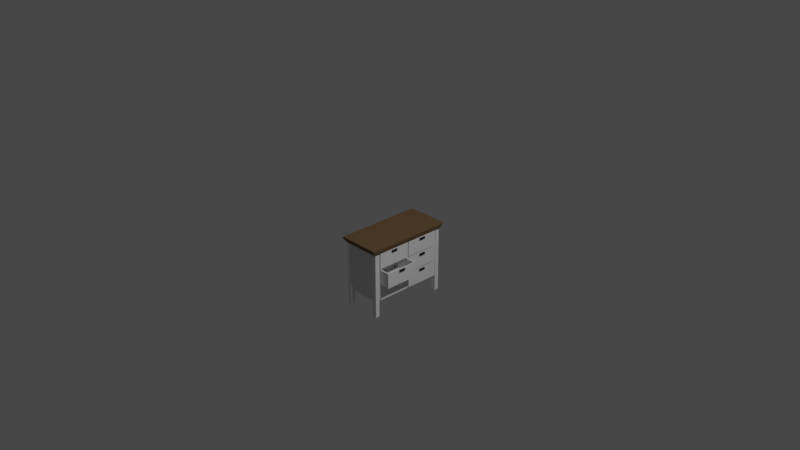 # Source: drawer.blend  (saved by Blender 2.93.21; exported with 4.5.12 LTS)
import bpy
from mathutils import Matrix  # noqa: F401  (used for matrix-valued properties, if any)

bpy.ops.wm.read_factory_settings(use_empty=True)
scene = bpy.context.scene
scene.name = 'Scene'

# ---- collections
col_collection = bpy.data.collections.new('Collection'); scene.collection.children.link(col_collection)

# ---- materials (node trees are filled in below, after node groups)
mat_drawer_handle = bpy.data.materials.new('drawer-handle')
mat_drawer_handle.use_transparent_shadow = False
mat_wood_darker = bpy.data.materials.new('wood-darker')
mat_wood_darker.alpha_threshold = 0.0
mat_wood_darker.use_transparent_shadow = False
mat_wood_darker.line_color = (0.0, 0.0, 0.0, 1.0)
mat_white = bpy.data.materials.new('white')
mat_white.alpha_threshold = 0.0
mat_white.use_transparent_shadow = False
mat_white.line_color = (0.0, 0.0, 0.0, 1.0)

# ---- material node trees
mat_drawer_handle.use_nodes = True; mat_drawer_handle.node_tree.nodes.clear()
_N = mat_drawer_handle.node_tree.nodes; _L = mat_drawer_handle.node_tree.links
n0 = _N.new('ShaderNodeBsdfPrincipled'); n0.name = 'Principled BSDF'; n0.location = (10, 300)
n0.distribution = 'GGX'
n0.subsurface_method = 'BURLEY'
n0.inputs[0].default_value = (0.01451, 0.01087, 0.01688, 1.0)
n0.inputs[3].default_value = 1.45
n0.inputs[27].default_value = (0.0, 0.0, 0.0, 1.0)
n0.inputs[28].default_value = 1.0
n1 = _N.new('ShaderNodeOutputMaterial'); n1.name = 'Material Output'; n1.location = (300, 300)
_L.new(n0.outputs[0], n1.inputs[0])
n1.is_active_output = True
mat_wood_darker.use_nodes = True; mat_wood_darker.node_tree.nodes.clear()
_N = mat_wood_darker.node_tree.nodes; _L = mat_wood_darker.node_tree.links
n0 = _N.new('ShaderNodeOutputMaterial'); n0.name = 'Material Output'; n0.location = (300, 300)
n1 = _N.new('ShaderNodeBsdfPrincipled'); n1.name = 'Principled BSDF'; n1.location = (10, 300)
n1.distribution = 'GGX'
n1.subsurface_method = 'BURLEY'
n1.inputs[0].default_value = (0.1766, 0.1054, 0.04942, 1.0)
n1.inputs[2].default_value = 1.0
n1.inputs[3].default_value = 1.45
n1.inputs[27].default_value = (0.0, 0.0, 0.0, 1.0)
n1.inputs[28].default_value = 1.0
_L.new(n1.outputs[0], n0.inputs[0])
n0.is_active_output = True
mat_white.use_nodes = True; mat_white.node_tree.nodes.clear()
_N = mat_white.node_tree.nodes; _L = mat_white.node_tree.links
n0 = _N.new('ShaderNodeOutputMaterial'); n0.name = 'Material Output'; n0.location = (300, 300)
n1 = _N.new('ShaderNodeBsdfPrincipled'); n1.name = 'Principled BSDF'; n1.location = (10, 300)
n1.distribution = 'GGX'
n1.subsurface_method = 'BURLEY'
n1.inputs[1].default_value = 0.1
n1.inputs[2].default_value = 1.0
n1.inputs[3].default_value = 1.45
n1.inputs[27].default_value = (0.0, 0.0, 0.0, 1.0)
n1.inputs[28].default_value = 1.0
_L.new(n1.outputs[0], n0.inputs[0])
n0.is_active_output = True

# ---- world
world_world = bpy.data.worlds.new('World'); scene.world = world_world
world_world.use_nodes = True; world_world.node_tree.nodes.clear()
_N = world_world.node_tree.nodes; _L = world_world.node_tree.links
n0 = _N.new('ShaderNodeOutputWorld'); n0.name = 'World Output'; n0.location = (300, 300)
n1 = _N.new('ShaderNodeBackground'); n1.name = 'Background'; n1.location = (10, 300)
n1.inputs[0].default_value = (0.05088, 0.05088, 0.05088, 1.0)
_L.new(n1.outputs[0], n0.inputs[0])
n0.is_active_output = True
world_world.color = (0.05088, 0.05088, 0.05088)
world_world.use_sun_shadow = False
world_world.sun_shadow_jitter_overblur = 0.0

# ---- cameras
cam_camera = bpy.data.cameras.new('Camera')
cam_camera.clip_end = 100.0
cam_camera.ortho_scale = 7.314

# ---- lights
light_light = bpy.data.lights.new('Light', 'POINT')
light_light.transmission_factor = 0.0
light_light.energy = 1000.0
light_light.shadow_soft_size = 0.1
light_light.shadow_maximum_resolution = 0.006
light_light.use_absolute_resolution = True

# ---- meshes
me_cube_062 = bpy.data.meshes.new('Cube.062')
me_cube_062.from_pydata([(-1.0, -1.0, -1.0), (-1.0, -1.0, 1.0), (-1.0, 1.0, -1.0), (-1.0, 1.0, 1.0), (1.0, -1.0, -1.0), (1.0, -1.0, 1.0), (1.0, 1.0, -1.0), (1.0, 1.0, 1.0)], [], [(0, 1, 3, 2), (2, 3, 7, 6), (6, 7, 5, 4), (4, 5, 1, 0), (2, 6, 4, 0), (7, 3, 1, 5)])
_uv = me_cube_062.uv_layers.new(name='UVMap')
_uv.uv.foreach_set('vector', [0.375, 0.0, 0.625, 0.0, 0.625, 0.25, 0.375, 0.25, 0.375, 0.25, 0.625, 0.25, 0.625, 0.5, 0.375, 0.5, 0.375, 0.5, 0.625, 0.5, 0.625, 0.75, 0.375, 0.75, 0.375, 0.75, 0.625, 0.75, 0.625, 1.0, 0.375, 1.0, 0.125, 0.5, 0.375, 0.5, 0.375, 0.75, 0.125, 0.75, 0.625, 0.5, 0.875, 0.5, 0.875, 0.75, 0.625, 0.75])
me_cube_062.materials.append(mat_drawer_handle)
me_cube_062.use_remesh_fix_poles = True
me_cube_062.use_remesh_preserve_attributes = False
me_cube_062.update()
me_cube_063 = bpy.data.meshes.new('Cube.063')
me_cube_063.from_pydata([(-1.0, -1.0, -1.0), (-1.0, -1.0, 1.0), (-1.0, 1.0, -1.0), (-1.0, 1.0, 1.0), (1.0, -1.0, -1.0), (1.0, -1.0, 1.0), (1.0, 1.0, -1.0), (1.0, 1.0, 1.0)], [], [(0, 1, 3, 2), (2, 3, 7, 6), (6, 7, 5, 4), (4, 5, 1, 0), (2, 6, 4, 0), (7, 3, 1, 5)])
_uv = me_cube_063.uv_layers.new(name='UVMap')
_uv.uv.foreach_set('vector', [0.375, 0.0, 0.625, 0.0, 0.625, 0.25, 0.375, 0.25, 0.375, 0.25, 0.625, 0.25, 0.625, 0.5, 0.375, 0.5, 0.375, 0.5, 0.625, 0.5, 0.625, 0.75, 0.375, 0.75, 0.375, 0.75, 0.625, 0.75, 0.625, 1.0, 0.375, 1.0, 0.125, 0.5, 0.375, 0.5, 0.375, 0.75, 0.125, 0.75, 0.625, 0.5, 0.875, 0.5, 0.875, 0.75, 0.625, 0.75])
me_cube_063.materials.append(mat_drawer_handle)
me_cube_063.use_remesh_fix_poles = True
me_cube_063.use_remesh_preserve_attributes = False
me_cube_063.update()
me_cube_064 = bpy.data.meshes.new('Cube.064')
me_cube_064.from_pydata([(-1.0, -1.0, -1.0), (-1.0, -1.0, 1.0), (-1.0, 1.0, -1.0), (-1.0, 1.0, 1.0), (1.0, -1.0, -1.0), (1.0, -1.0, 1.0), (1.0, 1.0, -1.0), (1.0, 1.0, 1.0)], [], [(0, 1, 3, 2), (2, 3, 7, 6), (6, 7, 5, 4), (4, 5, 1, 0), (2, 6, 4, 0), (7, 3, 1, 5)])
_uv = me_cube_064.uv_layers.new(name='UVMap')
_uv.uv.foreach_set('vector', [0.375, 0.0, 0.625, 0.0, 0.625, 0.25, 0.375, 0.25, 0.375, 0.25, 0.625, 0.25, 0.625, 0.5, 0.375, 0.5, 0.375, 0.5, 0.625, 0.5, 0.625, 0.75, 0.375, 0.75, 0.375, 0.75, 0.625, 0.75, 0.625, 1.0, 0.375, 1.0, 0.125, 0.5, 0.375, 0.5, 0.375, 0.75, 0.125, 0.75, 0.625, 0.5, 0.875, 0.5, 0.875, 0.75, 0.625, 0.75])
me_cube_064.materials.append(mat_drawer_handle)
me_cube_064.use_remesh_fix_poles = True
me_cube_064.use_remesh_preserve_attributes = False
me_cube_064.update()
me_cube_065 = bpy.data.meshes.new('Cube.065')
me_cube_065.from_pydata([(-1.0, -1.0, -1.0), (-1.0, -1.0, 1.0), (-1.0, 1.0, -1.0), (-1.0, 1.0, 1.0), (1.0, -1.0, -1.0), (1.0, -1.0, 1.0), (1.0, 1.0, -1.0), (1.0, 1.0, 1.0)], [], [(0, 1, 3, 2), (2, 3, 7, 6), (6, 7, 5, 4), (4, 5, 1, 0), (2, 6, 4, 0), (7, 3, 1, 5)])
_uv = me_cube_065.uv_layers.new(name='UVMap')
_uv.uv.foreach_set('vector', [0.375, 0.0, 0.625, 0.0, 0.625, 0.25, 0.375, 0.25, 0.375, 0.25, 0.625, 0.25, 0.625, 0.5, 0.375, 0.5, 0.375, 0.5, 0.625, 0.5, 0.625, 0.75, 0.375, 0.75, 0.375, 0.75, 0.625, 0.75, 0.625, 1.0, 0.375, 1.0, 0.125, 0.5, 0.375, 0.5, 0.375, 0.75, 0.125, 0.75, 0.625, 0.5, 0.875, 0.5, 0.875, 0.75, 0.625, 0.75])
me_cube_065.materials.append(mat_drawer_handle)
me_cube_065.use_remesh_fix_poles = True
me_cube_065.use_remesh_preserve_attributes = False
me_cube_065.update()
me_cube_066 = bpy.data.meshes.new('Cube.066')
me_cube_066.from_pydata([(-1.0, -1.0, -1.0), (-1.0, -1.0, 1.0), (-1.0, 1.0, -1.0), (-1.0, 1.0, 1.0), (1.0, -1.0, -1.0), (1.0, -1.0, 1.0), (1.0, 1.0, -1.0), (1.0, 1.0, 1.0)], [], [(0, 1, 3, 2), (2, 3, 7, 6), (6, 7, 5, 4), (4, 5, 1, 0), (2, 6, 4, 0), (7, 3, 1, 5)])
_uv = me_cube_066.uv_layers.new(name='UVMap')
_uv.uv.foreach_set('vector', [0.375, 0.0, 0.625, 0.0, 0.625, 0.25, 0.375, 0.25, 0.375, 0.25, 0.625, 0.25, 0.625, 0.5, 0.375, 0.5, 0.375, 0.5, 0.625, 0.5, 0.625, 0.75, 0.375, 0.75, 0.375, 0.75, 0.625, 0.75, 0.625, 1.0, 0.375, 1.0, 0.125, 0.5, 0.375, 0.5, 0.375, 0.75, 0.125, 0.75, 0.625, 0.5, 0.875, 0.5, 0.875, 0.75, 0.625, 0.75])
me_cube_066.materials.append(mat_drawer_handle)
me_cube_066.use_remesh_fix_poles = True
me_cube_066.use_remesh_preserve_attributes = False
me_cube_066.update()
me_cube_067 = bpy.data.meshes.new('Cube.067')
me_cube_067.from_pydata([(-1.0, -1.0, -1.0), (-1.0, -1.0, 1.0), (-1.0, 1.0, -1.0), (-1.0, 1.0, 1.0), (1.0, -1.0, -1.0), (1.0, -1.0, 1.0), (1.0, 1.0, -1.0), (1.0, 1.0, 1.0), (-0.9263, -0.9263, 1.0), (-0.9263, 0.9263, 1.0), (0.9263, 0.9263, 1.0), (0.9263, -0.9263, 1.0), (-0.9263, -0.9263, -0.8711), (-0.9263, 0.9263, -0.8711), (0.9263, 0.9263, -0.8711), (0.9263, -0.9263, -0.8711), (-0.1663, -1.0, 1.0), (0.2101, -1.0, 1.0), (-0.1663, -0.9263, 1.0), (0.2101, -0.9263, 1.0)], [], [(0, 1, 3, 2), (2, 3, 7, 6), (6, 7, 5, 4), (16, 1, 0, 4, 5, 17), (2, 6, 4, 0), (3, 1, 8, 9), (5, 11, 19, 17), (18, 8, 1, 16), (7, 3, 9, 10), (5, 7, 10, 11), (11, 15, 12, 8, 18, 19), (14, 13, 12, 15), (10, 9, 13, 14), (11, 10, 14, 15), (9, 8, 12, 13), (16, 17, 19, 18)])
_uv = me_cube_067.uv_layers.new(name='UVMap')
_uv.uv.foreach_set('vector', [0.375, 0.0, 0.625, 0.0, 0.625, 0.25, 0.375, 0.25, 0.375, 0.25, 0.625, 0.25, 0.625, 0.5, 0.375, 0.5, 0.375, 0.5, 0.625, 0.5, 0.625, 0.75, 0.375, 0.75, 0.625, 0.8958, 0.625, 1.0, 0.375, 1.0, 0.375, 0.75, 0.625, 0.75, 0.625, 0.8487, 0.125, 0.5, 0.375, 0.5, 0.375, 0.75, 0.125, 0.75, 0.625, 0.25, 0.625, 0.0, 0.625, 0.0, 0.625, 0.25, 0.625, 0.75, 0.625, 0.75, 0.625, 0.8467, 0.625, 0.8487, 0.625, 0.8974, 0.625, 1.0, 0.625, 1.0, 0.625, 0.8958, 0.625, 0.5, 0.625, 0.25, 0.625, 0.25, 0.625, 0.5, 0.625, 0.75, 0.625, 0.5, 0.625, 0.5, 0.625, 0.75, 0.625, 0.75, 0.625, 0.75, 0.625, 1.0, 0.625, 1.0, 0.625, 0.8974, 0.625, 0.8467, 0.625, 0.5, 0.875, 0.5, 0.875, 0.75, 0.625, 0.75, 0.625, 0.5, 0.625, 0.25, 0.625, 0.25, 0.625, 0.5, 0.625, 0.75, 0.625, 0.5, 0.625, 0.5, 0.625, 0.75, 0.625, 0.25, 0.625, 0.0, 0.625, 0.0, 0.625, 0.25, 0.4111, 0.1697, 0.4111, 0.5803, 0.4111, 0.5412, 0.4111, 0.2088])
me_cube_067.use_remesh_fix_poles = True
me_cube_067.use_remesh_preserve_attributes = False
me_cube_067.update()
me_cube_068 = bpy.data.meshes.new('Cube.068')
me_cube_068.from_pydata([(-1.0, -1.0, -1.0), (-1.0, -1.0, 1.0), (-1.0, 1.0, -1.0), (-1.0, 1.0, 1.0), (1.0, -1.0, -1.0), (1.0, -1.0, 1.0), (1.0, 1.0, -1.0), (1.0, 1.0, 1.0)], [], [(0, 1, 3, 2), (2, 3, 7, 6), (6, 7, 5, 4), (4, 5, 1, 0), (2, 6, 4, 0), (7, 3, 1, 5)])
_uv = me_cube_068.uv_layers.new(name='UVMap')
_uv.uv.foreach_set('vector', [0.375, 0.0, 0.625, 0.0, 0.625, 0.25, 0.375, 0.25, 0.375, 0.25, 0.625, 0.25, 0.625, 0.5, 0.375, 0.5, 0.375, 0.5, 0.625, 0.5, 0.625, 0.75, 0.375, 0.75, 0.375, 0.75, 0.625, 0.75, 0.625, 1.0, 0.375, 1.0, 0.125, 0.5, 0.375, 0.5, 0.375, 0.75, 0.125, 0.75, 0.625, 0.5, 0.875, 0.5, 0.875, 0.75, 0.625, 0.75])
me_cube_068.materials.append(mat_drawer_handle)
me_cube_068.use_remesh_fix_poles = True
me_cube_068.use_remesh_preserve_attributes = False
me_cube_068.update()
me_cube_069 = bpy.data.meshes.new('Cube.069')
me_cube_069.from_pydata([(-1.0, -1.0, -1.0), (-1.0, -1.0, 1.0), (-1.0, 1.0, -1.0), (-1.0, 1.0, 1.0), (1.0, -1.0, -1.0), (1.0, -1.0, 1.0), (1.0, 1.0, -1.0), (1.0, 1.0, 1.0), (-0.9263, -0.9263, 1.0), (-0.9263, 0.9263, 1.0), (0.9263, 0.9263, 1.0), (0.9263, -0.9263, 1.0), (-0.9263, -0.9263, -0.8711), (-0.9263, 0.9263, -0.8711), (0.9263, 0.9263, -0.8711), (0.9263, -0.9263, -0.8711), (-0.1663, -1.0, 1.0), (0.2101, -1.0, 1.0), (-0.1663, -0.9263, 1.0), (0.2101, -0.9263, 1.0)], [], [(0, 1, 3, 2), (2, 3, 7, 6), (6, 7, 5, 4), (16, 1, 0, 4, 5, 17), (2, 6, 4, 0), (3, 1, 8, 9), (5, 11, 19, 17), (18, 8, 1, 16), (7, 3, 9, 10), (5, 7, 10, 11), (11, 15, 12, 8, 18, 19), (14, 13, 12, 15), (10, 9, 13, 14), (11, 10, 14, 15), (9, 8, 12, 13), (16, 17, 19, 18)])
_uv = me_cube_069.uv_layers.new(name='UVMap')
_uv.uv.foreach_set('vector', [0.375, 0.0, 0.625, 0.0, 0.625, 0.25, 0.375, 0.25, 0.375, 0.25, 0.625, 0.25, 0.625, 0.5, 0.375, 0.5, 0.375, 0.5, 0.625, 0.5, 0.625, 0.75, 0.375, 0.75, 0.625, 0.8958, 0.625, 1.0, 0.375, 1.0, 0.375, 0.75, 0.625, 0.75, 0.625, 0.8487, 0.125, 0.5, 0.375, 0.5, 0.375, 0.75, 0.125, 0.75, 0.625, 0.25, 0.625, 0.0, 0.625, 0.0, 0.625, 0.25, 0.625, 0.75, 0.625, 0.75, 0.625, 0.8467, 0.625, 0.8487, 0.625, 0.8974, 0.625, 1.0, 0.625, 1.0, 0.625, 0.8958, 0.625, 0.5, 0.625, 0.25, 0.625, 0.25, 0.625, 0.5, 0.625, 0.75, 0.625, 0.5, 0.625, 0.5, 0.625, 0.75, 0.625, 0.75, 0.625, 0.75, 0.625, 1.0, 0.625, 1.0, 0.625, 0.8974, 0.625, 0.8467, 0.625, 0.5, 0.875, 0.5, 0.875, 0.75, 0.625, 0.75, 0.625, 0.5, 0.625, 0.25, 0.625, 0.25, 0.625, 0.5, 0.625, 0.75, 0.625, 0.5, 0.625, 0.5, 0.625, 0.75, 0.625, 0.25, 0.625, 0.0, 0.625, 0.0, 0.625, 0.25, 0.4111, 0.1697, 0.4111, 0.5803, 0.4111, 0.5412, 0.4111, 0.2088])
me_cube_069.use_remesh_fix_poles = True
me_cube_069.use_remesh_preserve_attributes = False
me_cube_069.update()
me_cube_070 = bpy.data.meshes.new('Cube.070')
me_cube_070.from_pydata([(-1.0, -1.0, -1.0), (-1.0, -1.0, 1.0), (-1.0, 1.0, -1.0), (-1.0, 1.0, 1.0), (1.0, -1.0, -1.0), (1.0, -1.0, 1.0), (1.0, 1.0, -1.0), (1.0, 1.0, 1.0), (-0.9263, -0.9263, 1.0), (-0.9263, 0.9263, 1.0), (0.9263, 0.9263, 1.0), (0.9263, -0.9263, 1.0), (-0.9263, -0.9263, -0.8711), (-0.9263, 0.9263, -0.8711), (0.9263, 0.9263, -0.8711), (0.9263, -0.9263, -0.8711), (-0.1663, -1.0, 1.0), (0.2101, -1.0, 1.0), (-0.1663, -0.9263, 1.0), (0.2101, -0.9263, 1.0)], [], [(0, 1, 3, 2), (2, 3, 7, 6), (6, 7, 5, 4), (16, 1, 0, 4, 5, 17), (2, 6, 4, 0), (3, 1, 8, 9), (5, 11, 19, 17), (18, 8, 1, 16), (7, 3, 9, 10), (5, 7, 10, 11), (11, 15, 12, 8, 18, 19), (14, 13, 12, 15), (10, 9, 13, 14), (11, 10, 14, 15), (9, 8, 12, 13), (16, 17, 19, 18)])
_uv = me_cube_070.uv_layers.new(name='UVMap')
_uv.uv.foreach_set('vector', [0.375, 0.0, 0.625, 0.0, 0.625, 0.25, 0.375, 0.25, 0.375, 0.25, 0.625, 0.25, 0.625, 0.5, 0.375, 0.5, 0.375, 0.5, 0.625, 0.5, 0.625, 0.75, 0.375, 0.75, 0.625, 0.8958, 0.625, 1.0, 0.375, 1.0, 0.375, 0.75, 0.625, 0.75, 0.625, 0.8487, 0.125, 0.5, 0.375, 0.5, 0.375, 0.75, 0.125, 0.75, 0.625, 0.25, 0.625, 0.0, 0.625, 0.0, 0.625, 0.25, 0.625, 0.75, 0.625, 0.75, 0.625, 0.8467, 0.625, 0.8487, 0.625, 0.8974, 0.625, 1.0, 0.625, 1.0, 0.625, 0.8958, 0.625, 0.5, 0.625, 0.25, 0.625, 0.25, 0.625, 0.5, 0.625, 0.75, 0.625, 0.5, 0.625, 0.5, 0.625, 0.75, 0.625, 0.75, 0.625, 0.75, 0.625, 1.0, 0.625, 1.0, 0.625, 0.8974, 0.625, 0.8467, 0.625, 0.5, 0.875, 0.5, 0.875, 0.75, 0.625, 0.75, 0.625, 0.5, 0.625, 0.25, 0.625, 0.25, 0.625, 0.5, 0.625, 0.75, 0.625, 0.5, 0.625, 0.5, 0.625, 0.75, 0.625, 0.25, 0.625, 0.0, 0.625, 0.0, 0.625, 0.25, 0.4111, 0.1697, 0.4111, 0.5803, 0.4111, 0.5412, 0.4111, 0.2088])
me_cube_070.use_remesh_fix_poles = True
me_cube_070.use_remesh_preserve_attributes = False
me_cube_070.update()
me_cube_071 = bpy.data.meshes.new('Cube.071')
me_cube_071.from_pydata([(-1.0, -1.0, -1.0), (-1.0, -1.0, 1.0), (-1.0, 1.0, -1.0), (-1.0, 1.0, 1.0), (1.0, -1.0, -1.0), (1.0, -1.0, 1.0), (1.0, 1.0, -1.0), (1.0, 1.0, 1.0), (-0.9263, -0.9263, 1.0), (-0.9263, 0.9263, 1.0), (0.9263, 0.9263, 1.0), (0.9263, -0.9263, 1.0), (-0.9263, -0.9263, -0.8711), (-0.9263, 0.9263, -0.8711), (0.9263, 0.9263, -0.8711), (0.9263, -0.9263, -0.8711), (-0.1663, -1.0, 1.0), (0.2101, -1.0, 1.0), (-0.1663, -0.9263, 1.0), (0.2101, -0.9263, 1.0)], [], [(0, 1, 3, 2), (2, 3, 7, 6), (6, 7, 5, 4), (16, 1, 0, 4, 5, 17), (2, 6, 4, 0), (3, 1, 8, 9), (5, 11, 19, 17), (18, 8, 1, 16), (7, 3, 9, 10), (5, 7, 10, 11), (11, 15, 12, 8, 18, 19), (14, 13, 12, 15), (10, 9, 13, 14), (11, 10, 14, 15), (9, 8, 12, 13), (16, 17, 19, 18)])
_uv = me_cube_071.uv_layers.new(name='UVMap')
_uv.uv.foreach_set('vector', [0.375, 0.0, 0.625, 0.0, 0.625, 0.25, 0.375, 0.25, 0.375, 0.25, 0.625, 0.25, 0.625, 0.5, 0.375, 0.5, 0.375, 0.5, 0.625, 0.5, 0.625, 0.75, 0.375, 0.75, 0.625, 0.8958, 0.625, 1.0, 0.375, 1.0, 0.375, 0.75, 0.625, 0.75, 0.625, 0.8487, 0.125, 0.5, 0.375, 0.5, 0.375, 0.75, 0.125, 0.75, 0.625, 0.25, 0.625, 0.0, 0.625, 0.0, 0.625, 0.25, 0.625, 0.75, 0.625, 0.75, 0.625, 0.8467, 0.625, 0.8487, 0.625, 0.8974, 0.625, 1.0, 0.625, 1.0, 0.625, 0.8958, 0.625, 0.5, 0.625, 0.25, 0.625, 0.25, 0.625, 0.5, 0.625, 0.75, 0.625, 0.5, 0.625, 0.5, 0.625, 0.75, 0.625, 0.75, 0.625, 0.75, 0.625, 1.0, 0.625, 1.0, 0.625, 0.8974, 0.625, 0.8467, 0.625, 0.5, 0.875, 0.5, 0.875, 0.75, 0.625, 0.75, 0.625, 0.5, 0.625, 0.25, 0.625, 0.25, 0.625, 0.5, 0.625, 0.75, 0.625, 0.5, 0.625, 0.5, 0.625, 0.75, 0.625, 0.25, 0.625, 0.0, 0.625, 0.0, 0.625, 0.25, 0.4111, 0.1697, 0.4111, 0.5803, 0.4111, 0.5412, 0.4111, 0.2088])
me_cube_071.use_remesh_fix_poles = True
me_cube_071.use_remesh_preserve_attributes = False
me_cube_071.update()
me_cube_072 = bpy.data.meshes.new('Cube.072')
me_cube_072.from_pydata([(-1.0, -1.0, -1.0), (-1.0, -1.0, 1.0), (-1.0, 1.0, -1.0), (-1.0, 1.0, 1.0), (1.0, -1.0, -1.0), (1.0, -1.0, 1.0), (1.0, 1.0, -1.0), (1.0, 1.0, 1.0), (-0.9263, -0.9263, 1.0), (-0.9263, 0.9263, 1.0), (0.9263, 0.9263, 1.0), (0.9263, -0.9263, 1.0), (-0.9263, -0.9263, -0.8711), (-0.9263, 0.9263, -0.8711), (0.9263, 0.9263, -0.8711), (0.9263, -0.9263, -0.8711), (-0.1663, -1.0, 1.0), (0.2101, -1.0, 1.0), (-0.1663, -0.9263, 1.0), (0.2101, -0.9263, 1.0)], [], [(0, 1, 3, 2), (2, 3, 7, 6), (6, 7, 5, 4), (16, 1, 0, 4, 5, 17), (2, 6, 4, 0), (3, 1, 8, 9), (5, 11, 19, 17), (18, 8, 1, 16), (7, 3, 9, 10), (5, 7, 10, 11), (11, 15, 12, 8, 18, 19), (14, 13, 12, 15), (10, 9, 13, 14), (11, 10, 14, 15), (9, 8, 12, 13), (16, 17, 19, 18)])
_uv = me_cube_072.uv_layers.new(name='UVMap')
_uv.uv.foreach_set('vector', [0.375, 0.0, 0.625, 0.0, 0.625, 0.25, 0.375, 0.25, 0.375, 0.25, 0.625, 0.25, 0.625, 0.5, 0.375, 0.5, 0.375, 0.5, 0.625, 0.5, 0.625, 0.75, 0.375, 0.75, 0.625, 0.8958, 0.625, 1.0, 0.375, 1.0, 0.375, 0.75, 0.625, 0.75, 0.625, 0.8487, 0.125, 0.5, 0.375, 0.5, 0.375, 0.75, 0.125, 0.75, 0.625, 0.25, 0.625, 0.0, 0.625, 0.0, 0.625, 0.25, 0.625, 0.75, 0.625, 0.75, 0.625, 0.8467, 0.625, 0.8487, 0.625, 0.8974, 0.625, 1.0, 0.625, 1.0, 0.625, 0.8958, 0.625, 0.5, 0.625, 0.25, 0.625, 0.25, 0.625, 0.5, 0.625, 0.75, 0.625, 0.5, 0.625, 0.5, 0.625, 0.75, 0.625, 0.75, 0.625, 0.75, 0.625, 1.0, 0.625, 1.0, 0.625, 0.8974, 0.625, 0.8467, 0.625, 0.5, 0.875, 0.5, 0.875, 0.75, 0.625, 0.75, 0.625, 0.5, 0.625, 0.25, 0.625, 0.25, 0.625, 0.5, 0.625, 0.75, 0.625, 0.5, 0.625, 0.5, 0.625, 0.75, 0.625, 0.25, 0.625, 0.0, 0.625, 0.0, 0.625, 0.25, 0.4111, 0.1697, 0.4111, 0.5803, 0.4111, 0.5412, 0.4111, 0.2088])
me_cube_072.use_remesh_fix_poles = True
me_cube_072.use_remesh_preserve_attributes = False
me_cube_072.update()
me_cube_073 = bpy.data.meshes.new('Cube.073')
me_cube_073.from_pydata([(-1.0, -1.0, -1.0), (-1.0, -1.0, 1.0), (-1.0, 1.0, -1.0), (-1.0, 1.0, 1.0), (1.0, -1.0, -1.0), (1.0, -1.0, 1.0), (1.0, 1.0, -1.0), (1.0, 1.0, 1.0), (-0.9263, -0.9263, 1.0), (-0.9263, 0.9263, 1.0), (0.9263, 0.9263, 1.0), (0.9263, -0.9263, 1.0), (-0.9263, -0.9263, -0.8711), (-0.9263, 0.9263, -0.8711), (0.9263, 0.9263, -0.8711), (0.9263, -0.9263, -0.8711), (-0.1663, -1.0, 1.0), (0.2101, -1.0, 1.0), (-0.1663, -0.9263, 1.0), (0.2101, -0.9263, 1.0)], [], [(0, 1, 3, 2), (2, 3, 7, 6), (6, 7, 5, 4), (16, 1, 0, 4, 5, 17), (2, 6, 4, 0), (3, 1, 8, 9), (5, 11, 19, 17), (18, 8, 1, 16), (7, 3, 9, 10), (5, 7, 10, 11), (11, 15, 12, 8, 18, 19), (14, 13, 12, 15), (10, 9, 13, 14), (11, 10, 14, 15), (9, 8, 12, 13), (16, 17, 19, 18)])
_uv = me_cube_073.uv_layers.new(name='UVMap')
_uv.uv.foreach_set('vector', [0.375, 0.0, 0.625, 0.0, 0.625, 0.25, 0.375, 0.25, 0.375, 0.25, 0.625, 0.25, 0.625, 0.5, 0.375, 0.5, 0.375, 0.5, 0.625, 0.5, 0.625, 0.75, 0.375, 0.75, 0.625, 0.8958, 0.625, 1.0, 0.375, 1.0, 0.375, 0.75, 0.625, 0.75, 0.625, 0.8487, 0.125, 0.5, 0.375, 0.5, 0.375, 0.75, 0.125, 0.75, 0.625, 0.25, 0.625, 0.0, 0.625, 0.0, 0.625, 0.25, 0.625, 0.75, 0.625, 0.75, 0.625, 0.8467, 0.625, 0.8487, 0.625, 0.8974, 0.625, 1.0, 0.625, 1.0, 0.625, 0.8958, 0.625, 0.5, 0.625, 0.25, 0.625, 0.25, 0.625, 0.5, 0.625, 0.75, 0.625, 0.5, 0.625, 0.5, 0.625, 0.75, 0.625, 0.75, 0.625, 0.75, 0.625, 1.0, 0.625, 1.0, 0.625, 0.8974, 0.625, 0.8467, 0.625, 0.5, 0.875, 0.5, 0.875, 0.75, 0.625, 0.75, 0.625, 0.5, 0.625, 0.25, 0.625, 0.25, 0.625, 0.5, 0.625, 0.75, 0.625, 0.5, 0.625, 0.5, 0.625, 0.75, 0.625, 0.25, 0.625, 0.0, 0.625, 0.0, 0.625, 0.25, 0.4111, 0.1697, 0.4111, 0.5803, 0.4111, 0.5412, 0.4111, 0.2088])
me_cube_073.use_remesh_fix_poles = True
me_cube_073.use_remesh_preserve_attributes = False
me_cube_073.update()
me_cube_074 = bpy.data.meshes.new('Cube.074')
me_cube_074.from_pydata([(-1.0, -1.0, -1.0), (-1.0, -1.0, 1.0), (-1.0, 1.0, -1.0), (-1.0, 1.0, 1.0), (1.0, -1.0, -1.0), (1.0, -1.0, 1.0), (1.0, 1.0, -1.0), (1.0, 1.0, 1.0)], [], [(0, 1, 3, 2), (2, 3, 7, 6), (6, 7, 5, 4), (4, 5, 1, 0), (2, 6, 4, 0), (7, 3, 1, 5)])
_uv = me_cube_074.uv_layers.new(name='UVMap')
_uv.uv.foreach_set('vector', [0.375, 0.0, 0.625, 0.0, 0.625, 0.25, 0.375, 0.25, 0.375, 0.25, 0.625, 0.25, 0.625, 0.5, 0.375, 0.5, 0.375, 0.5, 0.625, 0.5, 0.625, 0.75, 0.375, 0.75, 0.375, 0.75, 0.625, 0.75, 0.625, 1.0, 0.375, 1.0, 0.125, 0.5, 0.375, 0.5, 0.375, 0.75, 0.125, 0.75, 0.625, 0.5, 0.875, 0.5, 0.875, 0.75, 0.625, 0.75])
me_cube_074.use_remesh_fix_poles = True
me_cube_074.use_remesh_preserve_attributes = False
me_cube_074.update()
me_cube_075 = bpy.data.meshes.new('Cube.075')
me_cube_075.from_pydata([(-1.017, -1.017, -1.0), (-1.097, -1.097, 1.0), (-1.017, 1.017, -1.0), (-1.097, 1.097, 1.0), (1.017, -1.017, -1.0), (1.097, -1.097, 1.0), (1.017, 1.017, -1.0), (1.097, 1.097, 1.0), (-1.095, -1.092, 1.628), (-1.095, 1.101, 1.628), (1.098, 1.101, 1.628), (1.098, -1.092, 1.628)], [], [(0, 1, 3, 2), (2, 3, 7, 6), (6, 7, 5, 4), (4, 5, 1, 0), (2, 6, 4, 0), (3, 1, 8, 9), (10, 9, 8, 11), (1, 5, 11, 8), (7, 3, 9, 10), (5, 7, 10, 11)])
_uv = me_cube_075.uv_layers.new(name='UVMap')
_uv.uv.foreach_set('vector', [0.375, 0.0, 0.625, 0.0, 0.625, 0.25, 0.375, 0.25, 0.375, 0.25, 0.625, 0.25, 0.625, 0.5, 0.375, 0.5, 0.375, 0.5, 0.625, 0.5, 0.625, 0.75, 0.375, 0.75, 0.375, 0.75, 0.625, 0.75, 0.625, 1.0, 0.375, 1.0, 0.125, 0.5, 0.375, 0.5, 0.375, 0.75, 0.125, 0.75, 0.625, 0.25, 0.625, 0.0, 0.625, 0.0, 0.625, 0.25, 0.625, 0.5, 0.875, 0.5, 0.875, 0.75, 0.625, 0.75, 0.625, 1.0, 0.625, 0.75, 0.625, 0.75, 0.625, 1.0, 0.625, 0.5, 0.625, 0.25, 0.625, 0.25, 0.625, 0.5, 0.625, 0.75, 0.625, 0.5, 0.625, 0.5, 0.625, 0.75])
me_cube_075.materials.append(mat_wood_darker)
me_cube_075.use_remesh_fix_poles = True
me_cube_075.use_remesh_preserve_attributes = False
me_cube_075.update()
me_cube_076 = bpy.data.meshes.new('Cube.076')
me_cube_076.from_pydata([(-1.0, -1.0, -1.0), (-1.0, -1.0, 1.0), (-1.0, 1.0, -1.0), (-1.0, 1.0, 1.0), (1.0, -1.0, -1.0), (1.0, -1.0, 1.0), (1.0, 1.0, -1.0), (1.0, 1.0, 1.0)], [], [(0, 1, 3, 2), (2, 3, 7, 6), (6, 7, 5, 4), (4, 5, 1, 0), (2, 6, 4, 0), (7, 3, 1, 5)])
_uv = me_cube_076.uv_layers.new(name='UVMap')
_uv.uv.foreach_set('vector', [0.375, 0.0, 0.625, 0.0, 0.625, 0.25, 0.375, 0.25, 0.375, 0.25, 0.625, 0.25, 0.625, 0.5, 0.375, 0.5, 0.375, 0.5, 0.625, 0.5, 0.625, 0.75, 0.375, 0.75, 0.375, 0.75, 0.625, 0.75, 0.625, 1.0, 0.375, 1.0, 0.125, 0.5, 0.375, 0.5, 0.375, 0.75, 0.125, 0.75, 0.625, 0.5, 0.875, 0.5, 0.875, 0.75, 0.625, 0.75])
me_cube_076.use_remesh_fix_poles = True
me_cube_076.use_remesh_preserve_attributes = False
me_cube_076.update()
me_cube_077 = bpy.data.meshes.new('Cube.077')
me_cube_077.from_pydata([(-1.0, -1.0, -1.0), (-1.0, -1.0, 1.0), (-1.0, 1.0, -1.0), (-1.0, 1.0, 1.0), (1.0, -1.0, -1.0), (1.0, -1.0, 1.0), (1.0, 1.0, -1.0), (1.0, 1.0, 1.0)], [], [(0, 1, 3, 2), (2, 3, 7, 6), (6, 7, 5, 4), (4, 5, 1, 0), (2, 6, 4, 0), (7, 3, 1, 5)])
_uv = me_cube_077.uv_layers.new(name='UVMap')
_uv.uv.foreach_set('vector', [0.375, 0.0, 0.625, 0.0, 0.625, 0.25, 0.375, 0.25, 0.375, 0.25, 0.625, 0.25, 0.625, 0.5, 0.375, 0.5, 0.375, 0.5, 0.625, 0.5, 0.625, 0.75, 0.375, 0.75, 0.375, 0.75, 0.625, 0.75, 0.625, 1.0, 0.375, 1.0, 0.125, 0.5, 0.375, 0.5, 0.375, 0.75, 0.125, 0.75, 0.625, 0.5, 0.875, 0.5, 0.875, 0.75, 0.625, 0.75])
me_cube_077.use_remesh_fix_poles = True
me_cube_077.use_remesh_preserve_attributes = False
me_cube_077.update()
me_cube_078 = bpy.data.meshes.new('Cube.078')
me_cube_078.from_pydata([(-1.0, -1.0, -1.0), (-1.0, -1.0, 1.0), (-1.0, 1.0, -1.0), (-1.0, 1.0, 1.0), (1.0, -1.0, -1.0), (1.0, -1.0, 1.0), (1.0, 1.0, -1.0), (1.0, 1.0, 1.0)], [], [(0, 1, 3, 2), (2, 3, 7, 6), (6, 7, 5, 4), (4, 5, 1, 0), (2, 6, 4, 0), (7, 3, 1, 5)])
_uv = me_cube_078.uv_layers.new(name='UVMap')
_uv.uv.foreach_set('vector', [0.375, 0.0, 0.625, 0.0, 0.625, 0.25, 0.375, 0.25, 0.375, 0.25, 0.625, 0.25, 0.625, 0.5, 0.375, 0.5, 0.375, 0.5, 0.625, 0.5, 0.625, 0.75, 0.375, 0.75, 0.375, 0.75, 0.625, 0.75, 0.625, 1.0, 0.375, 1.0, 0.125, 0.5, 0.375, 0.5, 0.375, 0.75, 0.125, 0.75, 0.625, 0.5, 0.875, 0.5, 0.875, 0.75, 0.625, 0.75])
me_cube_078.use_remesh_fix_poles = True
me_cube_078.use_remesh_preserve_attributes = False
me_cube_078.update()
me_cube_079 = bpy.data.meshes.new('Cube.079')
me_cube_079.from_pydata([(1.0, 1.0, 1.0), (1.0, 1.0, -1.0), (1.0, -1.0, 1.0), (1.0, -1.0, -1.0), (-1.0, 1.0, 1.0), (-1.0, 1.0, -1.0), (-1.0, -1.0, 1.0), (-1.0, -1.0, -1.0), (-0.8799, 0.9506, -0.96), (-0.8799, 0.9506, -0.3519), (-0.01743, 0.9506, -0.96), (-0.01743, 0.9506, -0.3519), (0.01309, 0.9506, 0.3456), (0.01309, 0.9506, 0.9536), (0.8755, 0.9506, 0.3456), (0.8755, 0.9506, 0.9536), (0.01309, 0.9506, -0.3075), (0.01309, 0.9506, 0.3005), (0.8755, 0.9506, -0.3075), (0.8755, 0.9506, 0.3005), (0.01309, 0.9506, -0.96), (0.01309, 0.9506, -0.3519), (0.8755, 0.9506, -0.96), (0.8755, 0.9506, -0.3519), (-0.8799, 0.9506, -0.3075), (-0.8799, 0.9506, 0.3006), (-0.01743, 0.9506, -0.3075), (-0.01743, 0.9506, 0.3006), (-0.8799, 0.9506, 0.3456), (-0.8799, 0.9506, 0.9536), (-0.01743, 0.9506, 0.3456), (-0.01743, 0.9506, 0.9536), (0.8755, -1.0, -0.3075), (0.01309, -1.0, -0.3075), (0.01309, -1.0, 0.3005), (0.8755, -1.0, 0.3005), (0.01309, -1.0, -0.3519), (0.01309, -1.0, -0.96), (0.8755, -1.0, -0.3519), (-0.8799, -1.0, 0.9536), (-0.01743, -1.0, 0.3006), (0.01309, -1.0, 0.3456), (-0.01743, -1.0, 0.3456), (0.8755, -1.0, -0.96), (-0.01743, -1.0, 0.9536), (0.8755, -1.0, 0.3456), (0.8755, -1.0, 0.9536), (0.01309, -1.0, 0.9536), (-0.8799, -1.0, 0.3006), (-0.8799, -1.0, -0.3075), (-0.01743, -1.0, -0.3075), (-0.8799, -1.0, -0.96), (-0.8799, -1.0, -0.3519), (-0.8799, -1.0, 0.3456), (-0.01743, -1.0, -0.96), (-0.01743, -1.0, -0.3519)], [], [(0, 4, 6, 2), (38, 32, 33, 50, 49, 48, 53, 39, 6, 7, 51, 52, 55, 36), (44, 42, 41, 47), (34, 35, 32, 38, 43, 37, 36, 55, 54, 51, 7, 3, 2, 6, 39, 44, 47, 46, 45, 41, 42, 53, 48, 40, 50, 33), (7, 6, 4, 5), (5, 1, 3, 7), (1, 0, 2, 3), (5, 4, 0, 1), (8, 9, 52, 51), (9, 8, 10, 11), (11, 10, 54, 55), (54, 10, 8, 51), (52, 9, 11, 55), (12, 13, 47, 41), (13, 12, 14, 15), (15, 14, 45, 46), (45, 14, 12, 41), (47, 13, 15, 46), (16, 17, 34, 33), (17, 16, 18, 19), (19, 18, 32, 35), (32, 18, 16, 33), (34, 17, 19, 35), (20, 21, 36, 37), (21, 20, 22, 23), (23, 22, 43, 38), (43, 22, 20, 37), (36, 21, 23, 38), (24, 25, 48, 49), (25, 24, 26, 27), (27, 26, 50, 40), (50, 26, 24, 49), (48, 25, 27, 40), (28, 29, 39, 53), (29, 28, 30, 31), (31, 30, 42, 44), (42, 30, 28, 53), (39, 29, 31, 44)])
_uv = me_cube_079.uv_layers.new(name='UVMap')
_uv.uv.foreach_set('vector', [0.625, 0.5, 0.875, 0.5, 0.875, 0.75, 0.625, 0.75, 0.456, 0.7656, 0.4616, 0.7656, 0.4616, 0.8734, 0.4616, 0.8772, 0.4616, 0.985, 0.5376, 0.985, 0.5432, 0.985, 0.6192, 0.985, 0.625, 1.0, 0.375, 1.0, 0.38, 0.985, 0.456, 0.985, 0.456, 0.8772, 0.456, 0.8734, 0.6192, 0.8772, 0.5432, 0.8772, 0.5432, 0.8734, 0.6192, 0.8734, 0.5376, 0.8734, 0.5376, 0.7656, 0.4616, 0.7656, 0.456, 0.7656, 0.38, 0.7656, 0.38, 0.8734, 0.456, 0.8734, 0.456, 0.8772, 0.38, 0.8772, 0.38, 0.985, 0.375, 1.0, 0.375, 0.75, 0.625, 0.75, 0.625, 1.0, 0.6192, 0.985, 0.6192, 0.8772, 0.6192, 0.8734, 0.6192, 0.7656, 0.5432, 0.7656, 0.5432, 0.8734, 0.5432, 0.8772, 0.5432, 0.985, 0.5376, 0.985, 0.5376, 0.8772, 0.4616, 0.8772, 0.4616, 0.8734, 0.375, 0.0, 0.625, 0.0, 0.625, 0.25, 0.375, 0.25, 0.125, 0.5, 0.375, 0.5, 0.375, 0.75, 0.125, 0.75, 0.375, 0.5, 0.625, 0.5, 0.625, 0.75, 0.375, 0.75, 0.375, 0.25, 0.625, 0.25, 0.625, 0.5, 0.375, 0.5, 0.375, 0.25, 0.625, 0.25, 0.625, 0.01605, 0.375, 0.01605, 0.625, 0.25, 0.375, 0.25, 0.375, 0.5, 0.625, 0.5, 0.625, 0.5, 0.375, 0.5, 0.375, 0.734, 0.625, 0.734, 0.375, 0.734, 0.375, 0.5, 0.125, 0.5, 0.125, 0.734, 0.875, 0.734, 0.875, 0.5, 0.625, 0.5, 0.625, 0.734, 0.375, 0.25, 0.625, 0.25, 0.625, 0.01605, 0.375, 0.01605, 0.625, 0.25, 0.375, 0.25, 0.375, 0.5, 0.625, 0.5, 0.625, 0.5, 0.375, 0.5, 0.375, 0.734, 0.625, 0.734, 0.375, 0.734, 0.375, 0.5, 0.125, 0.5, 0.125, 0.734, 0.875, 0.734, 0.875, 0.5, 0.625, 0.5, 0.625, 0.734, 0.375, 0.25, 0.625, 0.25, 0.625, 0.01605, 0.375, 0.01605, 0.625, 0.25, 0.375, 0.25, 0.375, 0.5, 0.625, 0.5, 0.625, 0.5, 0.375, 0.5, 0.375, 0.734, 0.625, 0.734, 0.375, 0.734, 0.375, 0.5, 0.125, 0.5, 0.125, 0.734, 0.875, 0.734, 0.875, 0.5, 0.625, 0.5, 0.625, 0.734, 0.375, 0.25, 0.625, 0.25, 0.625, 0.01605, 0.375, 0.01605, 0.625, 0.25, 0.375, 0.25, 0.375, 0.5, 0.625, 0.5, 0.625, 0.5, 0.375, 0.5, 0.375, 0.734, 0.625, 0.734, 0.375, 0.734, 0.375, 0.5, 0.125, 0.5, 0.125, 0.734, 0.875, 0.734, 0.875, 0.5, 0.625, 0.5, 0.625, 0.734, 0.375, 0.25, 0.625, 0.25, 0.625, 0.01605, 0.375, 0.01605, 0.625, 0.25, 0.375, 0.25, 0.375, 0.5, 0.625, 0.5, 0.625, 0.5, 0.375, 0.5, 0.375, 0.734, 0.625, 0.734, 0.375, 0.734, 0.375, 0.5, 0.125, 0.5, 0.125, 0.734, 0.875, 0.734, 0.875, 0.5, 0.625, 0.5, 0.625, 0.734, 0.375, 0.25, 0.625, 0.25, 0.625, 0.01605, 0.375, 0.01605, 0.625, 0.25, 0.375, 0.25, 0.375, 0.5, 0.625, 0.5, 0.625, 0.5, 0.375, 0.5, 0.375, 0.734, 0.625, 0.734, 0.375, 0.734, 0.375, 0.5, 0.125, 0.5, 0.125, 0.734, 0.875, 0.734, 0.875, 0.5, 0.625, 0.5, 0.625, 0.734])
me_cube_079.materials.append(mat_white)
me_cube_079.use_remesh_preserve_volume = False
me_cube_079.use_remesh_preserve_attributes = False
me_cube_079.use_mirror_vertex_groups = False
me_cube_079.update()

# ---- objects
ob_light = bpy.data.objects.new('Light', light_light)
ob_camera = bpy.data.objects.new('Camera', cam_camera)
ob_cube_061 = bpy.data.objects.new('Cube.061', me_cube_062)
ob_cube_062 = bpy.data.objects.new('Cube.062', me_cube_063)
ob_cube_063 = bpy.data.objects.new('Cube.063', me_cube_064)
ob_cube_064 = bpy.data.objects.new('Cube.064', me_cube_065)
ob_cube_065 = bpy.data.objects.new('Cube.065', me_cube_066)
ob_cube_066 = bpy.data.objects.new('Cube.066', me_cube_067)
ob_cube_067 = bpy.data.objects.new('Cube.067', me_cube_068)
ob_cube_068 = bpy.data.objects.new('Cube.068', me_cube_069)
ob_cube_069 = bpy.data.objects.new('Cube.069', me_cube_070)
ob_cube_070 = bpy.data.objects.new('Cube.070', me_cube_071)
ob_cube_071 = bpy.data.objects.new('Cube.071', me_cube_072)
ob_cube_072 = bpy.data.objects.new('Cube.072', me_cube_073)
ob_cube_073 = bpy.data.objects.new('Cube.073', me_cube_074)
ob_cube_074 = bpy.data.objects.new('Cube.074', me_cube_075)
ob_cube_075 = bpy.data.objects.new('Cube.075', me_cube_076)
ob_cube_076 = bpy.data.objects.new('Cube.076', me_cube_077)
ob_cube_077 = bpy.data.objects.new('Cube.077', me_cube_078)
ob_cube_078 = bpy.data.objects.new('Cube.078', me_cube_079)

# ---- transforms, parenting, visibility, modifiers, constraints
ob_light.location = (4.076, 1.005, 5.904)
ob_light.rotation_euler = (0.6503, 0.05522, 1.866)
ob_light.lock_rotations_4d = False
ob_light.empty_display_type = 'ARROWS'
ob_light.color = (0.0, 0.0, 0.0, 0.0)
ob_light.lineart.crease_threshold = 0.0
ob_camera.location = (7.359, -6.926, 4.958)
ob_camera.rotation_euler = (1.109, 0.0, 0.8149)
ob_camera.lock_rotations_4d = False
ob_camera.empty_display_type = 'ARROWS'
ob_camera.color = (0.0, 0.0, 0.0, 0.0)
ob_camera.display_type = 'WIRE'
ob_camera.lineart.crease_threshold = 0.0
ob_cube_061.location = (-1.521, 1.826, -1.873)
ob_cube_061.rotation_euler = (0.0, -0.0, 1.571)
ob_cube_061.scale = (0.04557, 0.008829, 0.015)
ob_cube_062.location = (-1.521, 1.826, -1.653)
ob_cube_062.rotation_euler = (0.0, -0.0, 1.571)
ob_cube_062.scale = (0.04557, 0.008829, 0.015)
ob_cube_063.location = (-1.521, 1.826, -1.431)
ob_cube_063.rotation_euler = (0.0, -0.0, 1.571)
ob_cube_063.scale = (0.04557, 0.008829, 0.015)
ob_cube_064.location = (-1.521, 1.348, -1.431)
ob_cube_064.rotation_euler = (0.0, -0.0, 1.571)
ob_cube_064.scale = (0.04557, 0.008829, 0.015)
ob_cube_065.location = (-1.521, 1.348, -1.873)
ob_cube_065.rotation_euler = (0.0, -0.0, 1.571)
ob_cube_065.scale = (0.04557, 0.008829, 0.015)
ob_cube_066.location = (-1.567, 1.348, -1.729)
ob_cube_066.rotation_euler = (0.0, -0.0, 1.571)
ob_cube_066.scale = (0.2303, 0.1833, 0.103)
ob_cube_067.location = (-1.385, 1.348, -1.653)
ob_cube_067.rotation_euler = (0.0, -0.0, 1.571)
ob_cube_067.scale = (0.04557, 0.01211, 0.01513)
ob_cube_068.location = (-1.705, 1.826, -1.95)
ob_cube_068.rotation_euler = (0.0, -0.0, 1.571)
ob_cube_068.scale = (0.2303, 0.1833, 0.103)
ob_cube_069.location = (-1.705, 1.826, -1.729)
ob_cube_069.rotation_euler = (0.0, -0.0, 1.571)
ob_cube_069.scale = (0.2303, 0.1833, 0.103)
ob_cube_070.location = (-1.705, 1.348, -1.508)
ob_cube_070.rotation_euler = (0.0, -0.0, 1.571)
ob_cube_070.scale = (0.2303, 0.1833, 0.103)
ob_cube_071.location = (-1.705, 1.826, -1.508)
ob_cube_071.rotation_euler = (0.0, -0.0, 1.571)
ob_cube_071.scale = (0.2303, 0.1833, 0.103)
ob_cube_072.location = (-1.705, 1.348, -1.95)
ob_cube_072.rotation_euler = (0.0, -0.0, 1.571)
ob_cube_072.scale = (0.2303, 0.1833, 0.103)
ob_cube_073.location = (-2.021, 1.073, -1.837)
ob_cube_073.rotation_euler = (0.0, -0.0, 1.571)
ob_cube_073.scale = (0.02929, 0.02929, 0.4463)
ob_cube_074.location = (-1.79, 1.589, -1.375)
ob_cube_074.rotation_euler = (0.0, -0.0, 1.571)
ob_cube_074.scale = (0.5443, 0.2577, 0.03175)
ob_cube_075.location = (-2.021, 2.105, -1.837)
ob_cube_075.rotation_euler = (0.0, -0.0, 1.571)
ob_cube_075.scale = (0.02929, 0.02929, 0.4463)
ob_cube_076.location = (-1.56, 2.105, -1.837)
ob_cube_076.rotation_euler = (0.0, -0.0, 1.571)
ob_cube_076.scale = (0.02929, 0.02929, 0.4463)
ob_cube_077.location = (-1.561, 1.073, -1.837)
ob_cube_077.rotation_euler = (0.0, -0.0, 1.571)
ob_cube_077.scale = (0.02929, 0.02929, 0.4463)
ob_cube_078.location = (-1.793, 1.589, -1.728)
ob_cube_078.rotation_euler = (0.0, -0.0, 1.571)
ob_cube_078.scale = (0.534, 0.2516, 0.3386)
ob_cube_078.lock_rotations_4d = False
ob_cube_078.empty_display_type = 'ARROWS'
ob_cube_078.lineart.crease_threshold = 0.0

# ---- collection membership
col_collection.objects.link(ob_light)
col_collection.objects.link(ob_camera)
col_collection.objects.link(ob_cube_061)
col_collection.objects.link(ob_cube_062)
col_collection.objects.link(ob_cube_063)
col_collection.objects.link(ob_cube_064)
col_collection.objects.link(ob_cube_065)
col_collection.objects.link(ob_cube_066)
col_collection.objects.link(ob_cube_067)
col_collection.objects.link(ob_cube_068)
col_collection.objects.link(ob_cube_069)
col_collection.objects.link(ob_cube_070)
col_collection.objects.link(ob_cube_071)
col_collection.objects.link(ob_cube_072)
col_collection.objects.link(ob_cube_073)
col_collection.objects.link(ob_cube_074)
col_collection.objects.link(ob_cube_075)
col_collection.objects.link(ob_cube_076)
col_collection.objects.link(ob_cube_077)
col_collection.objects.link(ob_cube_078)

# ---- scene / render settings (as saved in the file)
scene.camera = ob_camera
scene.frame_start = 1; scene.frame_end = 250; scene.frame_set(1)
scene.render.engine = 'BLENDER_EEVEE_NEXT'
scene.cycles.use_denoising = False
scene.cycles.samples = 128
scene.cycles.sampling_pattern = 'TABULATED_SOBOL'
scene.cycles.use_adaptive_sampling = False
scene.cycles.use_light_tree = False
scene.view_settings.view_transform = 'Filmic'
bpy.context.view_layer.update()
